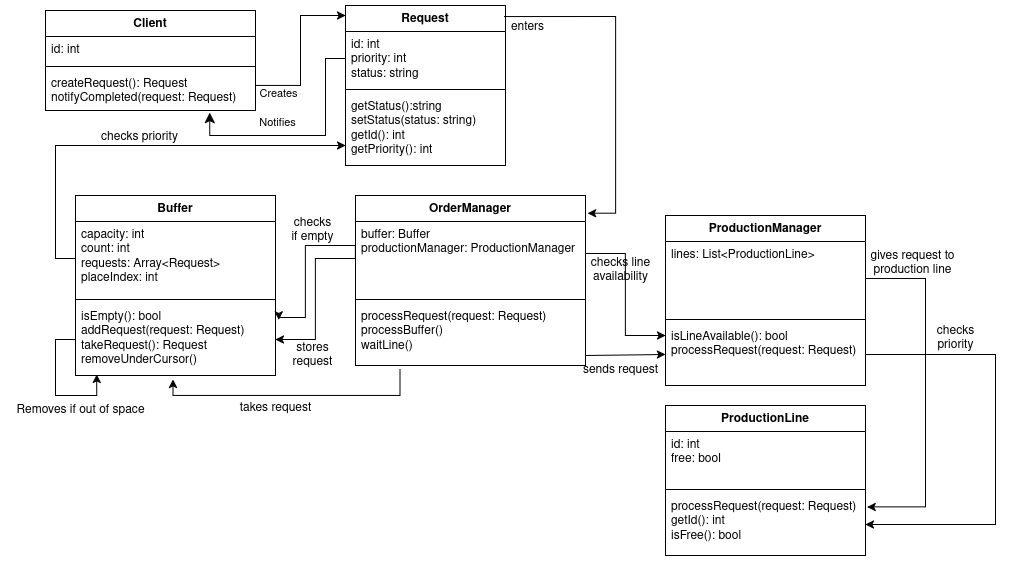

The diagram above was exported from draw.io. Its source (the exported page's mxGraphModel, read from the mxfile embedded in the PNG):
<mxGraphModel dx="1584" dy="515" grid="1" gridSize="10" guides="1" tooltips="1" connect="1" arrows="1" fold="1" page="1" pageScale="1" pageWidth="850" pageHeight="1100" math="0" shadow="0">
  <root>
    <mxCell id="0" />
    <mxCell id="1" parent="0" />
    <mxCell id="3amwsn25YseB9OxFaqcQ-1" value="Client" style="swimlane;fontStyle=1;align=center;verticalAlign=top;childLayout=stackLayout;horizontal=1;startSize=26;horizontalStack=0;resizeParent=1;resizeParentMax=0;resizeLast=0;collapsible=1;marginBottom=0;whiteSpace=wrap;html=1;" parent="1" vertex="1">
      <mxGeometry x="-20" y="55" width="210" height="100" as="geometry" />
    </mxCell>
    <mxCell id="3amwsn25YseB9OxFaqcQ-2" value="id: int" style="text;strokeColor=none;fillColor=none;align=left;verticalAlign=top;spacingLeft=4;spacingRight=4;overflow=hidden;rotatable=0;points=[[0,0.5],[1,0.5]];portConstraint=eastwest;whiteSpace=wrap;html=1;" parent="3amwsn25YseB9OxFaqcQ-1" vertex="1">
      <mxGeometry y="26" width="210" height="26" as="geometry" />
    </mxCell>
    <mxCell id="3amwsn25YseB9OxFaqcQ-3" value="" style="line;strokeWidth=1;fillColor=none;align=left;verticalAlign=middle;spacingTop=-1;spacingLeft=3;spacingRight=3;rotatable=0;labelPosition=right;points=[];portConstraint=eastwest;strokeColor=inherit;" parent="3amwsn25YseB9OxFaqcQ-1" vertex="1">
      <mxGeometry y="52" width="210" height="8" as="geometry" />
    </mxCell>
    <mxCell id="3amwsn25YseB9OxFaqcQ-4" value="&lt;div&gt;createRequest(): Request&lt;/div&gt;&lt;div&gt;notifyCompleted(request: Request)&lt;br&gt;&lt;/div&gt;" style="text;strokeColor=none;fillColor=none;align=left;verticalAlign=top;spacingLeft=4;spacingRight=4;overflow=hidden;rotatable=0;points=[[0,0.5],[1,0.5]];portConstraint=eastwest;whiteSpace=wrap;html=1;" parent="3amwsn25YseB9OxFaqcQ-1" vertex="1">
      <mxGeometry y="60" width="210" height="40" as="geometry" />
    </mxCell>
    <mxCell id="3amwsn25YseB9OxFaqcQ-5" value="Request" style="swimlane;fontStyle=1;align=center;verticalAlign=top;childLayout=stackLayout;horizontal=1;startSize=26;horizontalStack=0;resizeParent=1;resizeParentMax=0;resizeLast=0;collapsible=1;marginBottom=0;whiteSpace=wrap;html=1;" parent="1" vertex="1">
      <mxGeometry x="280" y="50" width="160" height="160" as="geometry" />
    </mxCell>
    <mxCell id="3amwsn25YseB9OxFaqcQ-6" value="&lt;div&gt;id: int&lt;/div&gt;&lt;div&gt;priority: int&lt;/div&gt;&lt;div&gt;status: string&lt;br&gt;&lt;/div&gt;" style="text;strokeColor=none;fillColor=none;align=left;verticalAlign=top;spacingLeft=4;spacingRight=4;overflow=hidden;rotatable=0;points=[[0,0.5],[1,0.5]];portConstraint=eastwest;whiteSpace=wrap;html=1;" parent="3amwsn25YseB9OxFaqcQ-5" vertex="1">
      <mxGeometry y="26" width="160" height="54" as="geometry" />
    </mxCell>
    <mxCell id="3amwsn25YseB9OxFaqcQ-7" value="" style="line;strokeWidth=1;fillColor=none;align=left;verticalAlign=middle;spacingTop=-1;spacingLeft=3;spacingRight=3;rotatable=0;labelPosition=right;points=[];portConstraint=eastwest;strokeColor=inherit;" parent="3amwsn25YseB9OxFaqcQ-5" vertex="1">
      <mxGeometry y="80" width="160" height="8" as="geometry" />
    </mxCell>
    <mxCell id="3amwsn25YseB9OxFaqcQ-8" value="&lt;div&gt;getStatus():string&lt;/div&gt;&lt;div&gt;setStatus(status: string)&lt;br&gt;&lt;/div&gt;&lt;div&gt;getId(): int&lt;/div&gt;&lt;div&gt;getPriority(): int&lt;br&gt;&lt;/div&gt;" style="text;strokeColor=none;fillColor=none;align=left;verticalAlign=top;spacingLeft=4;spacingRight=4;overflow=hidden;rotatable=0;points=[[0,0.5],[1,0.5]];portConstraint=eastwest;whiteSpace=wrap;html=1;" parent="3amwsn25YseB9OxFaqcQ-5" vertex="1">
      <mxGeometry y="88" width="160" height="72" as="geometry" />
    </mxCell>
    <mxCell id="jeYirvKhEaTZOCnQxmnJ-1" value="ProductionLine" style="swimlane;fontStyle=1;align=center;verticalAlign=top;childLayout=stackLayout;horizontal=1;startSize=26;horizontalStack=0;resizeParent=1;resizeParentMax=0;resizeLast=0;collapsible=1;marginBottom=0;whiteSpace=wrap;html=1;" parent="1" vertex="1">
      <mxGeometry x="600" y="450" width="200" height="150" as="geometry" />
    </mxCell>
    <mxCell id="jeYirvKhEaTZOCnQxmnJ-2" value="&lt;div&gt;id: int&lt;/div&gt;&lt;div&gt;free: bool&lt;br&gt;&lt;/div&gt;" style="text;strokeColor=none;fillColor=none;align=left;verticalAlign=top;spacingLeft=4;spacingRight=4;overflow=hidden;rotatable=0;points=[[0,0.5],[1,0.5]];portConstraint=eastwest;whiteSpace=wrap;html=1;" parent="jeYirvKhEaTZOCnQxmnJ-1" vertex="1">
      <mxGeometry y="26" width="200" height="54" as="geometry" />
    </mxCell>
    <mxCell id="jeYirvKhEaTZOCnQxmnJ-3" value="" style="line;strokeWidth=1;fillColor=none;align=left;verticalAlign=middle;spacingTop=-1;spacingLeft=3;spacingRight=3;rotatable=0;labelPosition=right;points=[];portConstraint=eastwest;strokeColor=inherit;" parent="jeYirvKhEaTZOCnQxmnJ-1" vertex="1">
      <mxGeometry y="80" width="200" height="8" as="geometry" />
    </mxCell>
    <mxCell id="jeYirvKhEaTZOCnQxmnJ-4" value="&lt;div&gt;processRequest(request: Request) &lt;/div&gt;&lt;div&gt;getId(): int&lt;/div&gt;&lt;div&gt;isFree(): bool&lt;br&gt;&lt;/div&gt;" style="text;strokeColor=none;fillColor=none;align=left;verticalAlign=top;spacingLeft=4;spacingRight=4;overflow=hidden;rotatable=0;points=[[0,0.5],[1,0.5]];portConstraint=eastwest;whiteSpace=wrap;html=1;" parent="jeYirvKhEaTZOCnQxmnJ-1" vertex="1">
      <mxGeometry y="88" width="200" height="62" as="geometry" />
    </mxCell>
    <mxCell id="jeYirvKhEaTZOCnQxmnJ-5" value="Buffer" style="swimlane;fontStyle=1;align=center;verticalAlign=top;childLayout=stackLayout;horizontal=1;startSize=26;horizontalStack=0;resizeParent=1;resizeParentMax=0;resizeLast=0;collapsible=1;marginBottom=0;whiteSpace=wrap;html=1;" parent="1" vertex="1">
      <mxGeometry x="10" y="240" width="200" height="180" as="geometry" />
    </mxCell>
    <mxCell id="jeYirvKhEaTZOCnQxmnJ-6" value="&lt;div&gt;capacity: int&lt;/div&gt;&lt;div&gt;count: int&lt;/div&gt;&lt;div&gt;requests: Array&amp;lt;Request&amp;gt;&lt;/div&gt;&lt;div&gt;placeIndex: int&lt;/div&gt;" style="text;strokeColor=none;fillColor=none;align=left;verticalAlign=top;spacingLeft=4;spacingRight=4;overflow=hidden;rotatable=0;points=[[0,0.5],[1,0.5]];portConstraint=eastwest;whiteSpace=wrap;html=1;" parent="jeYirvKhEaTZOCnQxmnJ-5" vertex="1">
      <mxGeometry y="26" width="200" height="74" as="geometry" />
    </mxCell>
    <mxCell id="jeYirvKhEaTZOCnQxmnJ-7" value="" style="line;strokeWidth=1;fillColor=none;align=left;verticalAlign=middle;spacingTop=-1;spacingLeft=3;spacingRight=3;rotatable=0;labelPosition=right;points=[];portConstraint=eastwest;strokeColor=inherit;" parent="jeYirvKhEaTZOCnQxmnJ-5" vertex="1">
      <mxGeometry y="100" width="200" height="8" as="geometry" />
    </mxCell>
    <mxCell id="PipLQAd4RhP70VXgoD_F-1" style="edgeStyle=orthogonalEdgeStyle;rounded=0;orthogonalLoop=1;jettySize=auto;html=1;entryX=0.106;entryY=0.984;entryDx=0;entryDy=0;entryPerimeter=0;" parent="jeYirvKhEaTZOCnQxmnJ-5" source="jeYirvKhEaTZOCnQxmnJ-8" target="jeYirvKhEaTZOCnQxmnJ-8" edge="1">
      <mxGeometry relative="1" as="geometry">
        <mxPoint x="-10" y="170" as="targetPoint" />
        <Array as="points">
          <mxPoint x="-20" y="144" />
          <mxPoint x="-20" y="200" />
          <mxPoint x="21" y="200" />
        </Array>
      </mxGeometry>
    </mxCell>
    <mxCell id="jeYirvKhEaTZOCnQxmnJ-8" value="&lt;div&gt;isEmpty(): bool&lt;/div&gt;&lt;div&gt;addRequest(request: Request)&lt;/div&gt;&lt;div&gt;takeRequest(): Request&lt;/div&gt;&lt;div&gt;removeUnderCursor()&lt;br&gt;&lt;/div&gt;" style="text;strokeColor=none;fillColor=none;align=left;verticalAlign=top;spacingLeft=4;spacingRight=4;overflow=hidden;rotatable=0;points=[[0,0.5],[1,0.5]];portConstraint=eastwest;whiteSpace=wrap;html=1;" parent="jeYirvKhEaTZOCnQxmnJ-5" vertex="1">
      <mxGeometry y="108" width="200" height="72" as="geometry" />
    </mxCell>
    <mxCell id="jeYirvKhEaTZOCnQxmnJ-9" value="OrderManager" style="swimlane;fontStyle=1;align=center;verticalAlign=top;childLayout=stackLayout;horizontal=1;startSize=26;horizontalStack=0;resizeParent=1;resizeParentMax=0;resizeLast=0;collapsible=1;marginBottom=0;whiteSpace=wrap;html=1;" parent="1" vertex="1">
      <mxGeometry x="290" y="240" width="230" height="170" as="geometry" />
    </mxCell>
    <mxCell id="jeYirvKhEaTZOCnQxmnJ-10" value="&lt;div&gt;buffer: Buffer&lt;/div&gt;&lt;div&gt;productionManager: ProductionManager&lt;br&gt;&lt;/div&gt;" style="text;strokeColor=none;fillColor=none;align=left;verticalAlign=top;spacingLeft=4;spacingRight=4;overflow=hidden;rotatable=0;points=[[0,0.5],[1,0.5]];portConstraint=eastwest;whiteSpace=wrap;html=1;" parent="jeYirvKhEaTZOCnQxmnJ-9" vertex="1">
      <mxGeometry y="26" width="230" height="74" as="geometry" />
    </mxCell>
    <mxCell id="jeYirvKhEaTZOCnQxmnJ-11" value="" style="line;strokeWidth=1;fillColor=none;align=left;verticalAlign=middle;spacingTop=-1;spacingLeft=3;spacingRight=3;rotatable=0;labelPosition=right;points=[];portConstraint=eastwest;strokeColor=inherit;" parent="jeYirvKhEaTZOCnQxmnJ-9" vertex="1">
      <mxGeometry y="100" width="230" height="8" as="geometry" />
    </mxCell>
    <mxCell id="jeYirvKhEaTZOCnQxmnJ-12" value="&lt;div&gt;processRequest(request: Request)&lt;/div&gt;&lt;div&gt;processBuffer()&lt;/div&gt;&lt;div&gt;waitLine()&lt;br&gt;&lt;/div&gt;" style="text;strokeColor=none;fillColor=none;align=left;verticalAlign=top;spacingLeft=4;spacingRight=4;overflow=hidden;rotatable=0;points=[[0,0.5],[1,0.5]];portConstraint=eastwest;whiteSpace=wrap;html=1;" parent="jeYirvKhEaTZOCnQxmnJ-9" vertex="1">
      <mxGeometry y="108" width="230" height="62" as="geometry" />
    </mxCell>
    <mxCell id="jeYirvKhEaTZOCnQxmnJ-13" value="ProductionManager" style="swimlane;fontStyle=1;align=center;verticalAlign=top;childLayout=stackLayout;horizontal=1;startSize=26;horizontalStack=0;resizeParent=1;resizeParentMax=0;resizeLast=0;collapsible=1;marginBottom=0;whiteSpace=wrap;html=1;" parent="1" vertex="1">
      <mxGeometry x="600" y="260" width="200" height="170" as="geometry" />
    </mxCell>
    <mxCell id="jeYirvKhEaTZOCnQxmnJ-14" value="&lt;div&gt;lines: List&amp;lt;ProductionLine&amp;gt;&lt;/div&gt;" style="text;strokeColor=none;fillColor=none;align=left;verticalAlign=top;spacingLeft=4;spacingRight=4;overflow=hidden;rotatable=0;points=[[0,0.5],[1,0.5]];portConstraint=eastwest;whiteSpace=wrap;html=1;" parent="jeYirvKhEaTZOCnQxmnJ-13" vertex="1">
      <mxGeometry y="26" width="200" height="74" as="geometry" />
    </mxCell>
    <mxCell id="jeYirvKhEaTZOCnQxmnJ-15" value="" style="line;strokeWidth=1;fillColor=none;align=left;verticalAlign=middle;spacingTop=-1;spacingLeft=3;spacingRight=3;rotatable=0;labelPosition=right;points=[];portConstraint=eastwest;strokeColor=inherit;" parent="jeYirvKhEaTZOCnQxmnJ-13" vertex="1">
      <mxGeometry y="100" width="200" height="8" as="geometry" />
    </mxCell>
    <mxCell id="jeYirvKhEaTZOCnQxmnJ-16" value="&lt;div&gt;isLineAvailable(): bool&lt;/div&gt;&lt;div&gt;processRequest(request: Request)&lt;br&gt;&lt;/div&gt;" style="text;strokeColor=none;fillColor=none;align=left;verticalAlign=top;spacingLeft=4;spacingRight=4;overflow=hidden;rotatable=0;points=[[0,0.5],[1,0.5]];portConstraint=eastwest;whiteSpace=wrap;html=1;" parent="jeYirvKhEaTZOCnQxmnJ-13" vertex="1">
      <mxGeometry y="108" width="200" height="62" as="geometry" />
    </mxCell>
    <mxCell id="jeYirvKhEaTZOCnQxmnJ-17" style="rounded=0;orthogonalLoop=1;jettySize=auto;html=1;exitX=1;exitY=0.75;exitDx=0;exitDy=0;entryX=0;entryY=0.063;entryDx=0;entryDy=0;entryPerimeter=0;edgeStyle=orthogonalEdgeStyle;" parent="1" source="3amwsn25YseB9OxFaqcQ-1" target="3amwsn25YseB9OxFaqcQ-5" edge="1">
      <mxGeometry relative="1" as="geometry" />
    </mxCell>
    <mxCell id="jeYirvKhEaTZOCnQxmnJ-18" value="Creates" style="edgeLabel;html=1;align=center;verticalAlign=middle;resizable=0;points=[];rotation=0;" parent="jeYirvKhEaTZOCnQxmnJ-17" vertex="1" connectable="0">
      <mxGeometry x="-0.3527" y="-3" relative="1" as="geometry">
        <mxPoint x="-25" y="14" as="offset" />
      </mxGeometry>
    </mxCell>
    <mxCell id="jeYirvKhEaTZOCnQxmnJ-19" style="rounded=0;orthogonalLoop=1;jettySize=auto;html=1;exitX=0.993;exitY=0.069;exitDx=0;exitDy=0;exitPerimeter=0;edgeStyle=orthogonalEdgeStyle;entryX=1.009;entryY=0.104;entryDx=0;entryDy=0;entryPerimeter=0;" parent="1" source="3amwsn25YseB9OxFaqcQ-5" target="jeYirvKhEaTZOCnQxmnJ-9" edge="1">
      <mxGeometry relative="1" as="geometry">
        <mxPoint x="530" y="370" as="targetPoint" />
        <Array as="points">
          <mxPoint x="550" y="61" />
          <mxPoint x="550" y="258" />
        </Array>
      </mxGeometry>
    </mxCell>
    <mxCell id="jeYirvKhEaTZOCnQxmnJ-20" value="enters" style="text;html=1;align=center;verticalAlign=middle;resizable=0;points=[];autosize=1;strokeColor=none;fillColor=none;rotation=0;" parent="1" vertex="1">
      <mxGeometry x="432" y="57" width="60" height="30" as="geometry" />
    </mxCell>
    <mxCell id="jeYirvKhEaTZOCnQxmnJ-23" style="edgeStyle=orthogonalEdgeStyle;rounded=0;orthogonalLoop=1;jettySize=auto;html=1;exitX=0;exitY=0.5;exitDx=0;exitDy=0;entryX=1;entryY=0.5;entryDx=0;entryDy=0;" parent="1" source="jeYirvKhEaTZOCnQxmnJ-10" target="jeYirvKhEaTZOCnQxmnJ-8" edge="1">
      <mxGeometry relative="1" as="geometry" />
    </mxCell>
    <mxCell id="jeYirvKhEaTZOCnQxmnJ-25" style="edgeStyle=orthogonalEdgeStyle;rounded=0;orthogonalLoop=1;jettySize=auto;html=1;exitX=0;exitY=0.5;exitDx=0;exitDy=0;entryX=1.017;entryY=0.226;entryDx=0;entryDy=0;entryPerimeter=0;" parent="1" source="jeYirvKhEaTZOCnQxmnJ-10" target="jeYirvKhEaTZOCnQxmnJ-8" edge="1">
      <mxGeometry relative="1" as="geometry">
        <Array as="points">
          <mxPoint x="290" y="290" />
          <mxPoint x="240" y="290" />
          <mxPoint x="240" y="362" />
        </Array>
      </mxGeometry>
    </mxCell>
    <mxCell id="jeYirvKhEaTZOCnQxmnJ-26" value="&lt;div&gt;checks&lt;/div&gt;&lt;div&gt;if empty&lt;br&gt;&lt;/div&gt;" style="text;html=1;align=center;verticalAlign=middle;resizable=0;points=[];autosize=1;strokeColor=none;fillColor=none;" parent="1" vertex="1">
      <mxGeometry x="212" y="255" width="70" height="40" as="geometry" />
    </mxCell>
    <mxCell id="jeYirvKhEaTZOCnQxmnJ-27" value="&lt;div&gt;stores&lt;/div&gt;&lt;div&gt;request&lt;br&gt;&lt;/div&gt;" style="text;html=1;align=center;verticalAlign=middle;resizable=0;points=[];autosize=1;strokeColor=none;fillColor=none;" parent="1" vertex="1">
      <mxGeometry x="217" y="380" width="60" height="40" as="geometry" />
    </mxCell>
    <mxCell id="jeYirvKhEaTZOCnQxmnJ-29" style="edgeStyle=orthogonalEdgeStyle;rounded=0;orthogonalLoop=1;jettySize=auto;html=1;exitX=0.193;exitY=1.053;exitDx=0;exitDy=0;entryX=0.487;entryY=1.053;entryDx=0;entryDy=0;exitPerimeter=0;entryPerimeter=0;" parent="1" source="jeYirvKhEaTZOCnQxmnJ-12" target="jeYirvKhEaTZOCnQxmnJ-8" edge="1">
      <mxGeometry relative="1" as="geometry">
        <mxPoint x="320" y="460" as="sourcePoint" />
        <mxPoint x="240" y="536" as="targetPoint" />
        <Array as="points">
          <mxPoint x="334" y="440" />
          <mxPoint x="107" y="440" />
        </Array>
      </mxGeometry>
    </mxCell>
    <mxCell id="jeYirvKhEaTZOCnQxmnJ-30" value="takes request" style="text;html=1;align=center;verticalAlign=middle;resizable=0;points=[];autosize=1;strokeColor=none;fillColor=none;" parent="1" vertex="1">
      <mxGeometry x="165" y="438" width="90" height="30" as="geometry" />
    </mxCell>
    <mxCell id="jeYirvKhEaTZOCnQxmnJ-32" style="edgeStyle=orthogonalEdgeStyle;rounded=0;orthogonalLoop=1;jettySize=auto;html=1;exitX=0.064;exitY=0.075;exitDx=0;exitDy=0;entryX=0;entryY=0.194;entryDx=0;entryDy=0;entryPerimeter=0;exitPerimeter=0;" parent="1" source="jeYirvKhEaTZOCnQxmnJ-33" target="jeYirvKhEaTZOCnQxmnJ-16" edge="1">
      <mxGeometry relative="1" as="geometry">
        <Array as="points">
          <mxPoint x="560" y="298" />
          <mxPoint x="560" y="380" />
        </Array>
      </mxGeometry>
    </mxCell>
    <mxCell id="jeYirvKhEaTZOCnQxmnJ-33" value="&lt;div&gt;checks line&lt;/div&gt;&lt;div&gt;availability&lt;br&gt;&lt;/div&gt;" style="text;html=1;align=center;verticalAlign=middle;resizable=0;points=[];autosize=1;strokeColor=none;fillColor=none;" parent="1" vertex="1">
      <mxGeometry x="515" y="295" width="80" height="40" as="geometry" />
    </mxCell>
    <mxCell id="jeYirvKhEaTZOCnQxmnJ-34" style="edgeStyle=orthogonalEdgeStyle;rounded=0;orthogonalLoop=1;jettySize=auto;html=1;" parent="1" edge="1">
      <mxGeometry relative="1" as="geometry">
        <mxPoint x="520" y="400" as="sourcePoint" />
        <mxPoint x="600" y="399" as="targetPoint" />
        <Array as="points">
          <mxPoint x="520" y="399" />
          <mxPoint x="600" y="399" />
        </Array>
      </mxGeometry>
    </mxCell>
    <mxCell id="jeYirvKhEaTZOCnQxmnJ-35" value="sends request" style="text;html=1;align=center;verticalAlign=middle;resizable=0;points=[];autosize=1;strokeColor=none;fillColor=none;" parent="1" vertex="1">
      <mxGeometry x="505" y="400" width="100" height="30" as="geometry" />
    </mxCell>
    <mxCell id="jeYirvKhEaTZOCnQxmnJ-36" style="edgeStyle=orthogonalEdgeStyle;rounded=0;orthogonalLoop=1;jettySize=auto;html=1;exitX=0;exitY=0.5;exitDx=0;exitDy=0;entryX=0;entryY=0.722;entryDx=0;entryDy=0;entryPerimeter=0;" parent="1" source="jeYirvKhEaTZOCnQxmnJ-6" target="3amwsn25YseB9OxFaqcQ-8" edge="1">
      <mxGeometry relative="1" as="geometry" />
    </mxCell>
    <mxCell id="jeYirvKhEaTZOCnQxmnJ-37" value="checks priority" style="text;html=1;align=center;verticalAlign=middle;resizable=0;points=[];autosize=1;strokeColor=none;fillColor=none;" parent="1" vertex="1">
      <mxGeometry x="24" y="167" width="100" height="30" as="geometry" />
    </mxCell>
    <mxCell id="jeYirvKhEaTZOCnQxmnJ-38" style="edgeStyle=orthogonalEdgeStyle;rounded=0;orthogonalLoop=1;jettySize=auto;html=1;exitX=1;exitY=0.5;exitDx=0;exitDy=0;entryX=1.008;entryY=0.216;entryDx=0;entryDy=0;entryPerimeter=0;" parent="1" source="jeYirvKhEaTZOCnQxmnJ-14" target="jeYirvKhEaTZOCnQxmnJ-4" edge="1">
      <mxGeometry relative="1" as="geometry">
        <Array as="points">
          <mxPoint x="860" y="323" />
          <mxPoint x="860" y="551" />
        </Array>
      </mxGeometry>
    </mxCell>
    <mxCell id="jeYirvKhEaTZOCnQxmnJ-39" value="&lt;div&gt;gives request to&lt;/div&gt;&lt;div&gt;production line&lt;/div&gt;" style="text;html=1;align=center;verticalAlign=middle;resizable=0;points=[];autosize=1;strokeColor=none;fillColor=none;" parent="1" vertex="1">
      <mxGeometry x="792" y="288" width="110" height="40" as="geometry" />
    </mxCell>
    <mxCell id="jeYirvKhEaTZOCnQxmnJ-40" style="edgeStyle=orthogonalEdgeStyle;rounded=0;orthogonalLoop=1;jettySize=auto;html=1;exitX=1;exitY=0.5;exitDx=0;exitDy=0;entryX=1;entryY=0.5;entryDx=0;entryDy=0;" parent="1" source="jeYirvKhEaTZOCnQxmnJ-16" target="jeYirvKhEaTZOCnQxmnJ-4" edge="1">
      <mxGeometry relative="1" as="geometry">
        <Array as="points">
          <mxPoint x="930" y="399" />
          <mxPoint x="930" y="569" />
        </Array>
      </mxGeometry>
    </mxCell>
    <mxCell id="jeYirvKhEaTZOCnQxmnJ-41" value="&lt;div&gt;checks&lt;/div&gt;&lt;div&gt;priority&lt;br&gt;&lt;/div&gt;" style="text;html=1;align=center;verticalAlign=middle;resizable=0;points=[];autosize=1;strokeColor=none;fillColor=none;" parent="1" vertex="1">
      <mxGeometry x="860" y="363" width="60" height="40" as="geometry" />
    </mxCell>
    <mxCell id="PipLQAd4RhP70VXgoD_F-2" value="Removes if out of space" style="text;html=1;align=center;verticalAlign=middle;resizable=0;points=[];autosize=1;strokeColor=none;fillColor=none;" parent="1" vertex="1">
      <mxGeometry x="-60" y="440" width="150" height="30" as="geometry" />
    </mxCell>
    <mxCell id="OyIF-17xVoKfvPXF9rPH-3" style="edgeStyle=orthogonalEdgeStyle;rounded=0;orthogonalLoop=1;jettySize=auto;html=1;exitX=0;exitY=0.5;exitDx=0;exitDy=0;entryX=0.782;entryY=1.053;entryDx=0;entryDy=0;entryPerimeter=0;fontSize=12;startSize=8;endSize=8;" edge="1" parent="1" source="3amwsn25YseB9OxFaqcQ-6" target="3amwsn25YseB9OxFaqcQ-4">
      <mxGeometry relative="1" as="geometry">
        <Array as="points">
          <mxPoint x="260" y="103" />
          <mxPoint x="260" y="180" />
          <mxPoint x="144" y="180" />
        </Array>
      </mxGeometry>
    </mxCell>
    <mxCell id="OyIF-17xVoKfvPXF9rPH-5" value="Notifies" style="edgeLabel;html=1;align=center;verticalAlign=middle;resizable=0;points=[];rotation=0;" vertex="1" connectable="0" parent="1">
      <mxGeometry x="211.99999999999977" y="166.9976566705103" as="geometry" />
    </mxCell>
  </root>
</mxGraphModel>